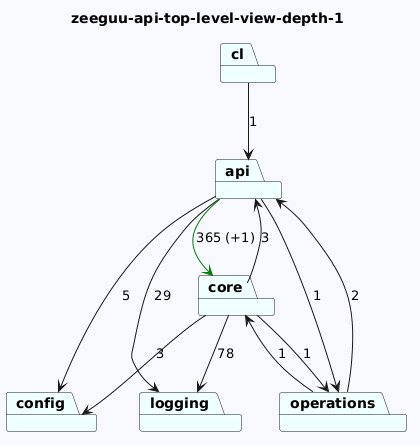

The diagram above was rendered by PlantUML. Its source (embedded in the PNG):
@startuml
skinparam backgroundColor GhostWhite
title zeeguu-api-top-level-view-depth-1
package "config" #Azure
package "cl" #Azure
package "api" #Azure
package "core" #Azure
package "logging" #Azure
package "operations" #Azure

"cl"-->"api"  : 1
"api"-->"config"  : 5
"api"-->"logging"  : 29
"api"-->"core" #Green : 365 (+1)
"api"-->"operations"  : 1
"core"-->"logging"  : 78
"core"-->"api"  : 3
"core"-->"config"  : 3
"core"-->"operations"  : 1

"operations"-->"api"  : 2
"operations"-->"core"  : 1
@enduml